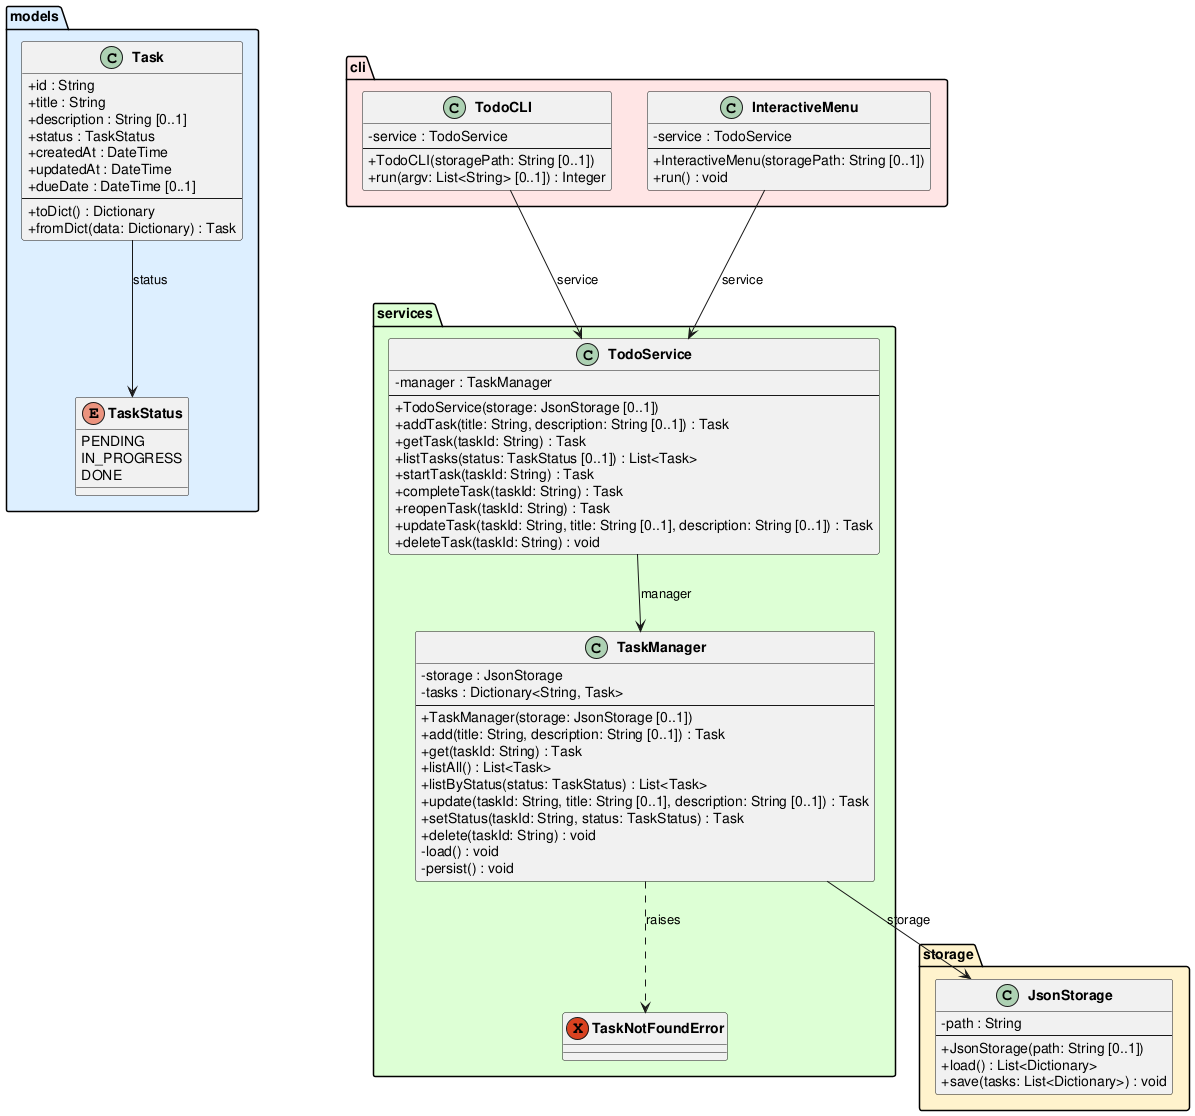

The diagram above was rendered by PlantUML. Its source (embedded in the PNG):
@startuml class_diagram

skinparam classAttributeIconSize 0
skinparam classFontStyle bold

package "models" #DDEEFF {
    enum TaskStatus {
        PENDING
        IN_PROGRESS
        DONE
    }

    class Task {
        +id : String
        +title : String
        +description : String [0..1]
        +status : TaskStatus
        +createdAt : DateTime
        +updatedAt : DateTime
        +dueDate : DateTime [0..1]
        --
        +toDict() : Dictionary
        +fromDict(data: Dictionary) : Task
    }
}

package "storage" #FFF3CC {
    class JsonStorage {
        -path : String
        --
        +JsonStorage(path: String [0..1])
        +load() : List<Dictionary>
        +save(tasks: List<Dictionary>) : void
    }
}

package "services" #DDFFD4 {
    exception TaskNotFoundError

    class TaskManager {
        -storage : JsonStorage
        -tasks : Dictionary<String, Task>
        --
        +TaskManager(storage: JsonStorage [0..1])
        +add(title: String, description: String [0..1]) : Task
        +get(taskId: String) : Task
        +listAll() : List<Task>
        +listByStatus(status: TaskStatus) : List<Task>
        +update(taskId: String, title: String [0..1], description: String [0..1]) : Task
        +setStatus(taskId: String, status: TaskStatus) : Task
        +delete(taskId: String) : void
        -load() : void
        -persist() : void
    }

    class TodoService {
        -manager : TaskManager
        --
        +TodoService(storage: JsonStorage [0..1])
        +addTask(title: String, description: String [0..1]) : Task
        +getTask(taskId: String) : Task
        +listTasks(status: TaskStatus [0..1]) : List<Task>
        +startTask(taskId: String) : Task
        +completeTask(taskId: String) : Task
        +reopenTask(taskId: String) : Task
        +updateTask(taskId: String, title: String [0..1], description: String [0..1]) : Task
        +deleteTask(taskId: String) : void
    }
}

package "cli" #FFE5E5 {
    class TodoCLI {
        -service : TodoService
        --
        +TodoCLI(storagePath: String [0..1])
        +run(argv: List<String> [0..1]) : Integer
    }

    class InteractiveMenu {
        -service : TodoService
        --
        +InteractiveMenu(storagePath: String [0..1])
        +run() : void
    }
}

Task --> TaskStatus : status
TaskManager --> JsonStorage : storage
TaskManager ..> TaskNotFoundError : raises
TodoService --> TaskManager : manager
TodoCLI --> TodoService : service
InteractiveMenu --> TodoService : service

@enduml